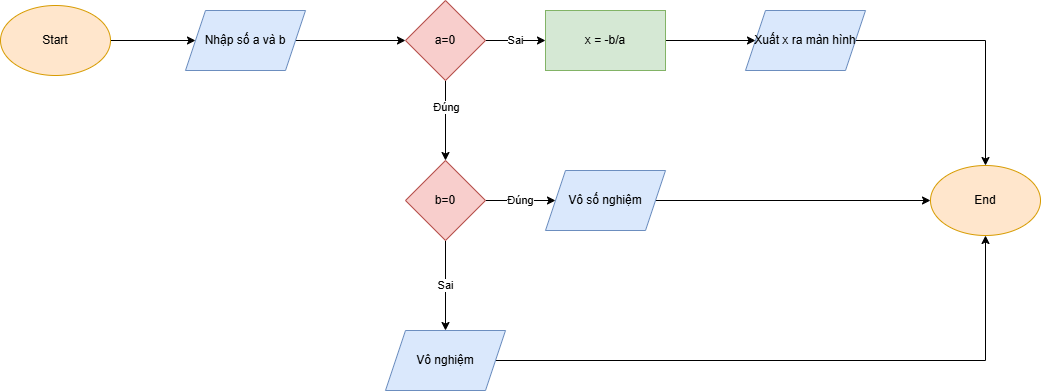

The diagram above was exported from draw.io. Its source (the exported page's mxGraphModel, read from the mxfile embedded in the PNG):
<mxGraphModel dx="872" dy="507" grid="1" gridSize="10" guides="1" tooltips="1" connect="1" arrows="1" fold="1" page="1" pageScale="1" pageWidth="827" pageHeight="1169" math="0" shadow="0">
  <root>
    <mxCell id="0" />
    <mxCell id="1" parent="0" />
    <mxCell id="oBBlit0CFAqHAKtB8uCP-4" value="" style="edgeStyle=orthogonalEdgeStyle;rounded=0;orthogonalLoop=1;jettySize=auto;html=1;" edge="1" parent="1" source="oBBlit0CFAqHAKtB8uCP-2" target="oBBlit0CFAqHAKtB8uCP-3">
      <mxGeometry relative="1" as="geometry" />
    </mxCell>
    <mxCell id="oBBlit0CFAqHAKtB8uCP-2" value="Start" style="ellipse;whiteSpace=wrap;html=1;fillColor=#ffe6cc;strokeColor=#d79b00;" vertex="1" parent="1">
      <mxGeometry x="30" y="40" width="110" height="70" as="geometry" />
    </mxCell>
    <mxCell id="oBBlit0CFAqHAKtB8uCP-6" value="" style="edgeStyle=orthogonalEdgeStyle;rounded=0;orthogonalLoop=1;jettySize=auto;html=1;" edge="1" parent="1" source="oBBlit0CFAqHAKtB8uCP-3" target="oBBlit0CFAqHAKtB8uCP-5">
      <mxGeometry relative="1" as="geometry" />
    </mxCell>
    <mxCell id="oBBlit0CFAqHAKtB8uCP-3" value="Nhập số a và b" style="shape=parallelogram;perimeter=parallelogramPerimeter;whiteSpace=wrap;html=1;fixedSize=1;fillColor=#dae8fc;strokeColor=#6c8ebf;" vertex="1" parent="1">
      <mxGeometry x="215" y="45" width="120" height="60" as="geometry" />
    </mxCell>
    <mxCell id="oBBlit0CFAqHAKtB8uCP-8" value="Sai" style="edgeStyle=orthogonalEdgeStyle;rounded=0;orthogonalLoop=1;jettySize=auto;html=1;" edge="1" parent="1" source="oBBlit0CFAqHAKtB8uCP-5" target="oBBlit0CFAqHAKtB8uCP-7">
      <mxGeometry relative="1" as="geometry" />
    </mxCell>
    <mxCell id="oBBlit0CFAqHAKtB8uCP-10" value="" style="edgeStyle=orthogonalEdgeStyle;rounded=0;orthogonalLoop=1;jettySize=auto;html=1;" edge="1" parent="1" source="oBBlit0CFAqHAKtB8uCP-5" target="oBBlit0CFAqHAKtB8uCP-9">
      <mxGeometry relative="1" as="geometry" />
    </mxCell>
    <mxCell id="oBBlit0CFAqHAKtB8uCP-21" value="Đúng" style="edgeLabel;html=1;align=center;verticalAlign=middle;resizable=0;points=[];" vertex="1" connectable="0" parent="oBBlit0CFAqHAKtB8uCP-10">
      <mxGeometry x="-0.35" relative="1" as="geometry">
        <mxPoint as="offset" />
      </mxGeometry>
    </mxCell>
    <mxCell id="oBBlit0CFAqHAKtB8uCP-5" value="a=0" style="rhombus;whiteSpace=wrap;html=1;fillColor=#f8cecc;strokeColor=#b85450;" vertex="1" parent="1">
      <mxGeometry x="435" y="35" width="80" height="80" as="geometry" />
    </mxCell>
    <mxCell id="oBBlit0CFAqHAKtB8uCP-16" value="" style="edgeStyle=orthogonalEdgeStyle;rounded=0;orthogonalLoop=1;jettySize=auto;html=1;" edge="1" parent="1" source="oBBlit0CFAqHAKtB8uCP-7" target="oBBlit0CFAqHAKtB8uCP-15">
      <mxGeometry relative="1" as="geometry" />
    </mxCell>
    <mxCell id="oBBlit0CFAqHAKtB8uCP-7" value="x = -b/a" style="whiteSpace=wrap;html=1;fillColor=#d5e8d4;strokeColor=#82b366;" vertex="1" parent="1">
      <mxGeometry x="575" y="45" width="120" height="60" as="geometry" />
    </mxCell>
    <mxCell id="oBBlit0CFAqHAKtB8uCP-12" value="Sai" style="edgeStyle=orthogonalEdgeStyle;rounded=0;orthogonalLoop=1;jettySize=auto;html=1;" edge="1" parent="1" source="oBBlit0CFAqHAKtB8uCP-9" target="oBBlit0CFAqHAKtB8uCP-11">
      <mxGeometry relative="1" as="geometry" />
    </mxCell>
    <mxCell id="oBBlit0CFAqHAKtB8uCP-14" value="Đúng" style="edgeStyle=orthogonalEdgeStyle;rounded=0;orthogonalLoop=1;jettySize=auto;html=1;" edge="1" parent="1" source="oBBlit0CFAqHAKtB8uCP-9" target="oBBlit0CFAqHAKtB8uCP-13">
      <mxGeometry relative="1" as="geometry" />
    </mxCell>
    <mxCell id="oBBlit0CFAqHAKtB8uCP-9" value="b=0" style="rhombus;whiteSpace=wrap;html=1;fillColor=#f8cecc;strokeColor=#b85450;" vertex="1" parent="1">
      <mxGeometry x="435" y="195" width="80" height="80" as="geometry" />
    </mxCell>
    <mxCell id="oBBlit0CFAqHAKtB8uCP-18" style="edgeStyle=orthogonalEdgeStyle;rounded=0;orthogonalLoop=1;jettySize=auto;html=1;entryX=0.5;entryY=1;entryDx=0;entryDy=0;" edge="1" parent="1" source="oBBlit0CFAqHAKtB8uCP-11" target="oBBlit0CFAqHAKtB8uCP-17">
      <mxGeometry relative="1" as="geometry" />
    </mxCell>
    <mxCell id="oBBlit0CFAqHAKtB8uCP-11" value="Vô nghiệm" style="shape=parallelogram;perimeter=parallelogramPerimeter;whiteSpace=wrap;html=1;fixedSize=1;fillColor=#dae8fc;strokeColor=#6c8ebf;" vertex="1" parent="1">
      <mxGeometry x="415" y="365" width="120" height="60" as="geometry" />
    </mxCell>
    <mxCell id="oBBlit0CFAqHAKtB8uCP-20" style="edgeStyle=orthogonalEdgeStyle;rounded=0;orthogonalLoop=1;jettySize=auto;html=1;" edge="1" parent="1" source="oBBlit0CFAqHAKtB8uCP-13" target="oBBlit0CFAqHAKtB8uCP-17">
      <mxGeometry relative="1" as="geometry" />
    </mxCell>
    <mxCell id="oBBlit0CFAqHAKtB8uCP-13" value="Vô số nghiệm" style="shape=parallelogram;perimeter=parallelogramPerimeter;whiteSpace=wrap;html=1;fixedSize=1;fillColor=#dae8fc;strokeColor=#6c8ebf;" vertex="1" parent="1">
      <mxGeometry x="575" y="205" width="120" height="60" as="geometry" />
    </mxCell>
    <mxCell id="oBBlit0CFAqHAKtB8uCP-19" style="edgeStyle=orthogonalEdgeStyle;rounded=0;orthogonalLoop=1;jettySize=auto;html=1;" edge="1" parent="1" source="oBBlit0CFAqHAKtB8uCP-15" target="oBBlit0CFAqHAKtB8uCP-17">
      <mxGeometry relative="1" as="geometry" />
    </mxCell>
    <mxCell id="oBBlit0CFAqHAKtB8uCP-15" value="Xuất x ra màn hình" style="shape=parallelogram;perimeter=parallelogramPerimeter;whiteSpace=wrap;html=1;fixedSize=1;fillColor=#dae8fc;strokeColor=#6c8ebf;" vertex="1" parent="1">
      <mxGeometry x="775" y="45" width="120" height="60" as="geometry" />
    </mxCell>
    <mxCell id="oBBlit0CFAqHAKtB8uCP-17" value="End" style="ellipse;whiteSpace=wrap;html=1;fillColor=#ffe6cc;strokeColor=#d79b00;" vertex="1" parent="1">
      <mxGeometry x="960" y="200" width="110" height="70" as="geometry" />
    </mxCell>
  </root>
</mxGraphModel>